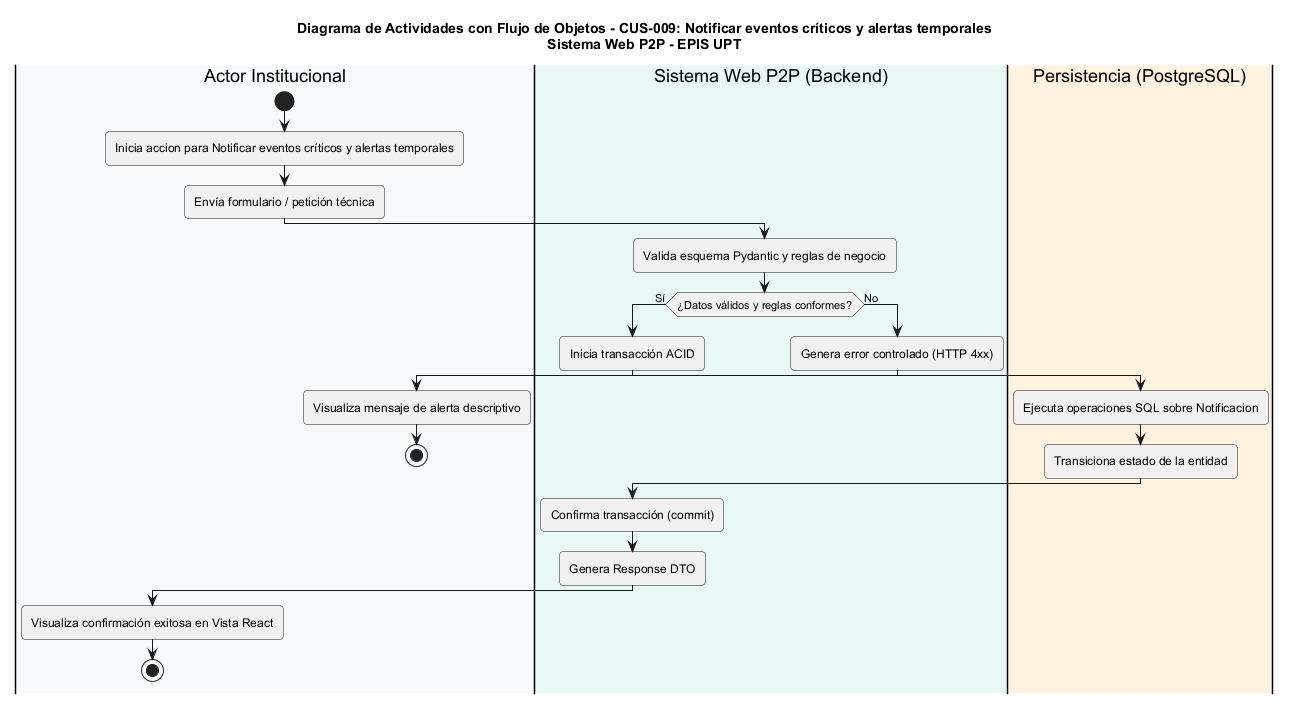

The diagram above was rendered by PlantUML. Its source (embedded in the PNG):
@startuml
title Diagrama de Actividades con Flujo de Objetos - CUS-009: Notificar eventos críticos y alertas temporales\nSistema Web P2P - EPIS UPT

skinparam shadowing false
skinparam roundcorner 8
skinparam defaultFontName Arial
skinparam fontSize 11

|#F8F9FA|Actor Institucional|
|#E8F8F5|Sistema Web P2P (Backend)|
|#FFF2DF|Persistencia (PostgreSQL)|

|Actor Institucional|
start
:Inicia accion para Notificar eventos críticos y alertas temporales;
:Envía formulario / petición técnica;

|Sistema Web P2P (Backend)|
:Valida esquema Pydantic y reglas de negocio;
if (¿Datos válidos y reglas conformes?) then (Sí)
  :Inicia transacción ACID;
  |Persistencia (PostgreSQL)|
  :Ejecuta operaciones SQL sobre Notificacion;
  :Transiciona estado de la entidad;
  |Sistema Web P2P (Backend)|
  :Confirma transacción (commit);
  :Genera Response DTO;
  |Actor Institucional|
  :Visualiza confirmación exitosa en Vista React;
  stop
else (No)
  |Sistema Web P2P (Backend)|
  :Genera error controlado (HTTP 4xx);
  |Actor Institucional|
  :Visualiza mensaje de alerta descriptivo;
  stop
endif
@enduml